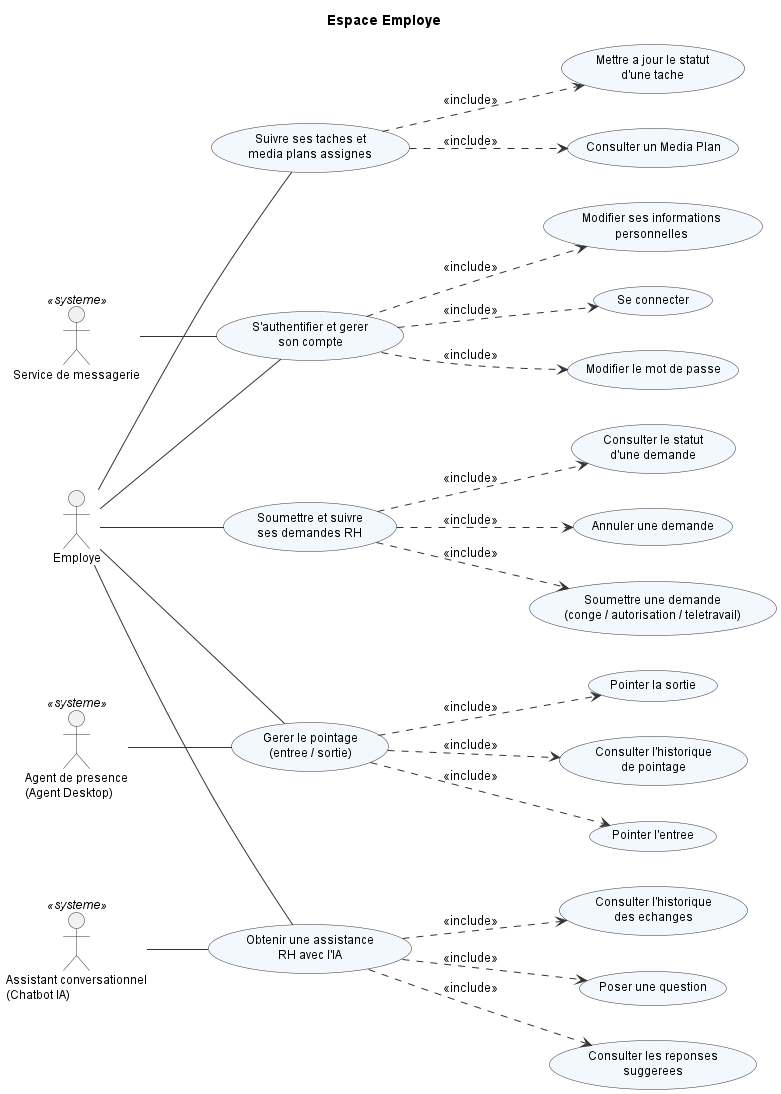

The diagram above was rendered by PlantUML. Its source (embedded in the PNG):
@startuml 01_employe
left to right direction
skinparam backgroundColor #FFFFFF
skinparam shadowing false
skinparam usecase {
  BackgroundColor #F3F8FF
  BorderColor #333333
  ArrowColor #333333
  FontSize 12
}
skinparam actor {
  BorderColor #333333
  FontSize 12
}
skinparam ArrowColor #333333

title Espace Employe

actor "Employe" as Employe
actor "Service de messagerie" as Messagerie <<systeme>>
actor "Agent de presence\n(Agent Desktop)" as AgentPresence <<systeme>>
actor "Assistant conversationnel\n(Chatbot IA)" as Chatbot <<systeme>>

usecase "S'authentifier et gerer\nson compte" as UC_Auth
usecase "Se connecter" as UC_Login
usecase "Modifier le mot de passe" as UC_ChangePwd
usecase "Modifier ses informations\npersonnelles" as UC_EditProfile
UC_Auth ..> UC_Login : <<include>>
UC_Auth ..> UC_ChangePwd : <<include>>
UC_Auth ..> UC_EditProfile : <<include>>

usecase "Soumettre et suivre\nses demandes RH" as UC_MesDemandes
usecase "Soumettre une demande\n(conge / autorisation / teletravail)" as UC_Soumettre
usecase "Consulter le statut\nd'une demande" as UC_StatutDemande
usecase "Annuler une demande" as UC_AnnulerDemande
UC_MesDemandes ..> UC_Soumettre : <<include>>
UC_MesDemandes ..> UC_StatutDemande : <<include>>
UC_MesDemandes ..> UC_AnnulerDemande : <<include>>

usecase "Gerer le pointage\n(entree / sortie)" as UC_Pointage
usecase "Pointer l'entree" as UC_PointerEntree
usecase "Pointer la sortie" as UC_PointerSortie
usecase "Consulter l'historique\nde pointage" as UC_HistoPointage
UC_Pointage ..> UC_PointerEntree : <<include>>
UC_Pointage ..> UC_PointerSortie : <<include>>
UC_Pointage ..> UC_HistoPointage : <<include>>

usecase "Obtenir une assistance\nRH avec l'IA" as UC_IA
usecase "Poser une question" as UC_PoserQuestion
usecase "Consulter les reponses\nsuggerees" as UC_ReponsesIA
usecase "Consulter l'historique\ndes echanges" as UC_HistoIA
UC_IA ..> UC_PoserQuestion : <<include>>
UC_IA ..> UC_ReponsesIA : <<include>>
UC_IA ..> UC_HistoIA : <<include>>

usecase "Suivre ses taches et\nmedia plans assignes" as UC_MesTaches
usecase "Consulter un Media Plan" as UC_ConsulterMP
usecase "Mettre a jour le statut\nd'une tache" as UC_MajTache
UC_MesTaches ..> UC_ConsulterMP : <<include>>
UC_MesTaches ..> UC_MajTache : <<include>>

Employe -- UC_Auth
Employe -- UC_MesDemandes
Employe -- UC_Pointage
Employe -- UC_IA
Employe -- UC_MesTaches

Messagerie    -- UC_Auth
AgentPresence -- UC_Pointage
Chatbot       -- UC_IA

@enduml